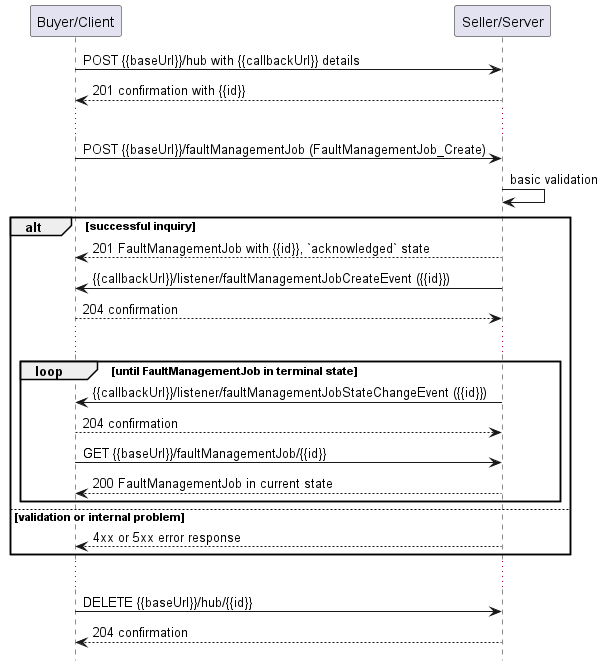

The diagram above was rendered by PlantUML. Its source (embedded in the PNG):
@startuml useCase1Notification

hide footbox

participant "Buyer/Client" as B
participant "Seller/Server" as S

B -> S: POST {{baseUrl}}/hub with {{callbackUrl}} details
S --> B: 201 confirmation with {{id}}
...
B -> S: POST {{baseUrl}}/faultManagementJob (FaultManagementJob_Create)
S -> S: basic validation

alt successful inquiry
  S --> B: 201 FaultManagementJob with {{id}}, `acknowledged` state 
  S -> B: {{callbackUrl}}/listener/faultManagementJobCreateEvent ({{id}})
  B --> S: 204 confirmation

  ...

  group loop [until FaultManagementJob in terminal state]
      S -> B: {{callbackUrl}}/listener/faultManagementJobStateChangeEvent ({{id}})
      B --> S: 204 confirmation
      B -> S:   GET {{baseUrl}}/faultManagementJob/{{id}}
      return 200 FaultManagementJob in current state
  end

else validation or internal problem
  S --> B : 4xx or 5xx error response
end 

...

B -> S : DELETE {{baseUrl}}/hub/{{id}} 
S --> B : 204 confirmation

@enduml